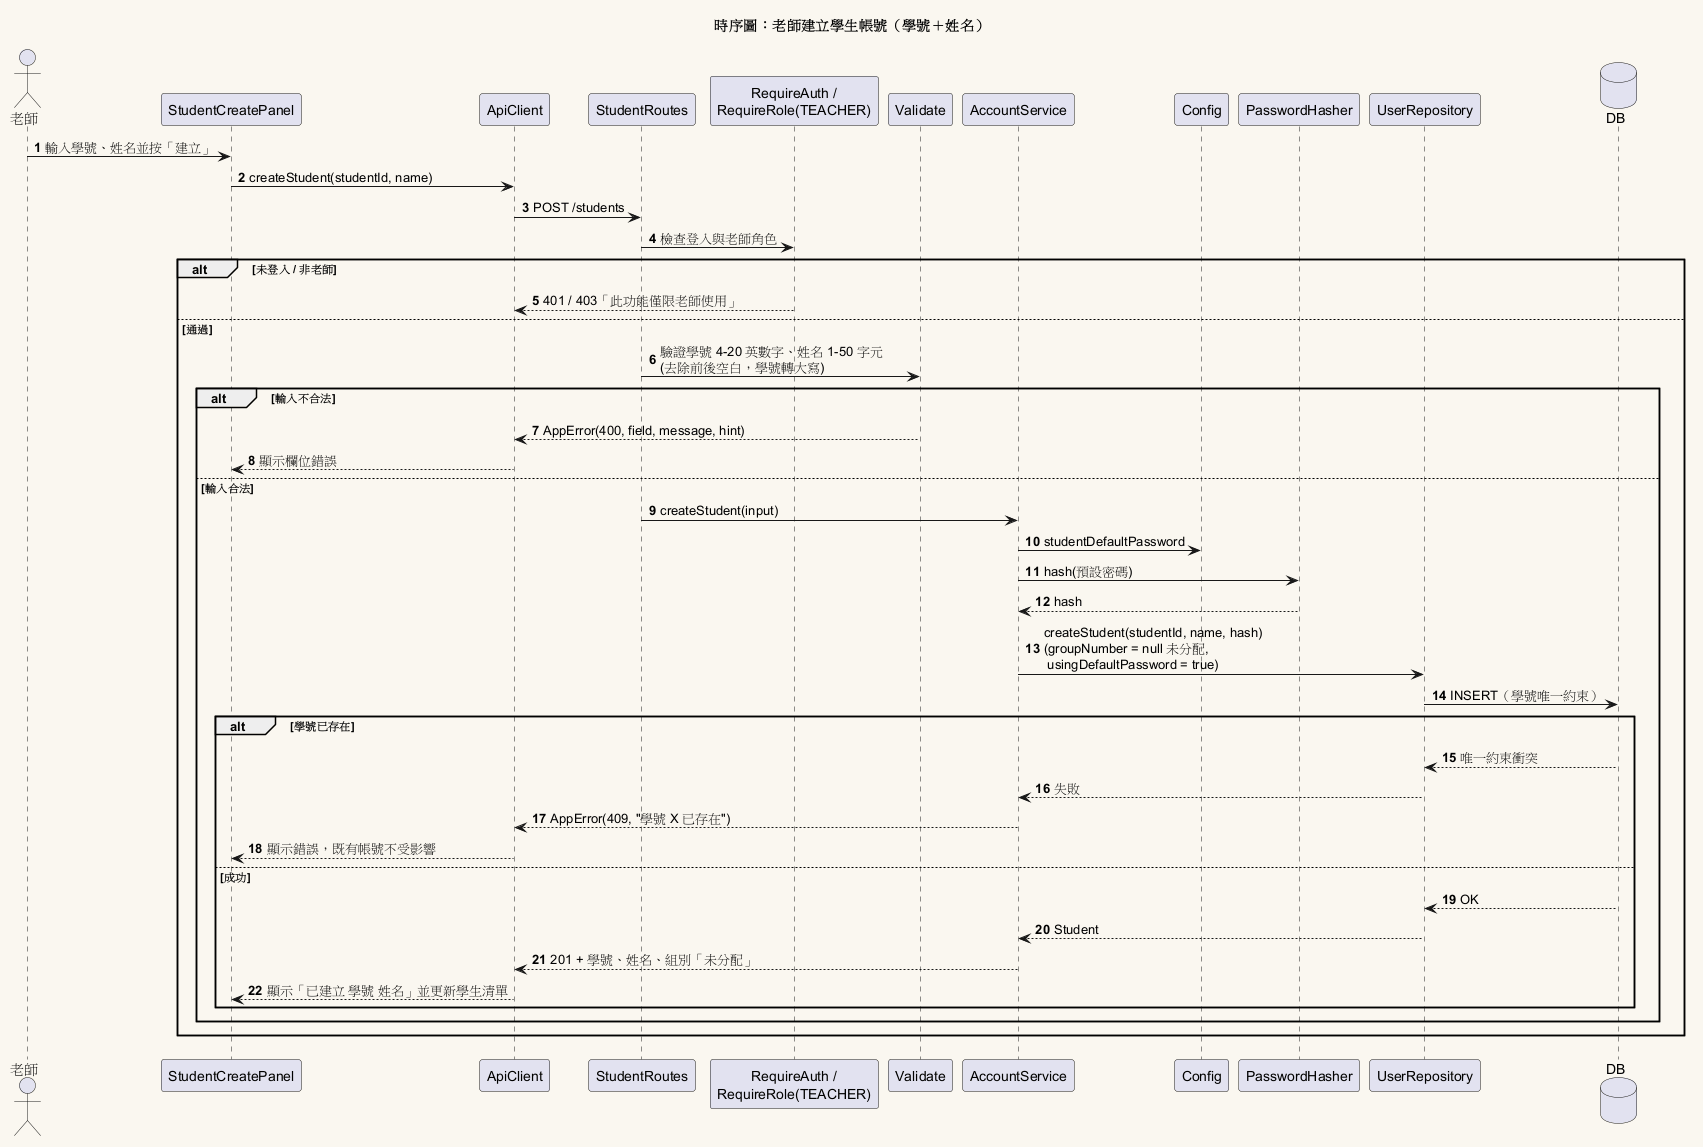

The diagram above was rendered by PlantUML. Its source (embedded in the PNG):
@startuml 001-sequence-create-student
title 時序圖：老師建立學生帳號（學號＋姓名）

skinparam backgroundColor #FAF7F0
skinparam shadowing false
autonumber

actor "老師" as T
participant "StudentCreatePanel" as P
participant "ApiClient" as API
participant "StudentRoutes" as R
participant "RequireAuth /\nRequireRole(TEACHER)" as G
participant "Validate" as V
participant "AccountService" as AS
participant "Config" as C
participant "PasswordHasher" as H
participant "UserRepository" as UR
database "DB" as DB

T -> P : 輸入學號、姓名並按「建立」
P -> API : createStudent(studentId, name)
API -> R : POST /students
R -> G : 檢查登入與老師角色
alt 未登入 / 非老師
  G --> API : 401 / 403「此功能僅限老師使用」
else 通過
  R -> V : 驗證學號 4-20 英數字、姓名 1-50 字元\n(去除前後空白，學號轉大寫)
  alt 輸入不合法
    V --> API : AppError(400, field, message, hint)
    API --> P : 顯示欄位錯誤
  else 輸入合法
    R -> AS : createStudent(input)
    AS -> C : studentDefaultPassword
    AS -> H : hash(預設密碼)
    H --> AS : hash
    AS -> UR : createStudent(studentId, name, hash)\n(groupNumber = null 未分配,\n usingDefaultPassword = true)
    UR -> DB : INSERT（學號唯一約束）
    alt 學號已存在
      DB --> UR : 唯一約束衝突
      UR --> AS : 失敗
      AS --> API : AppError(409, "學號 X 已存在")
      API --> P : 顯示錯誤，既有帳號不受影響
    else 成功
      DB --> UR : OK
      UR --> AS : Student
      AS --> API : 201 + 學號、姓名、組別「未分配」
      API --> P : 顯示「已建立 學號 姓名」並更新學生清單
    end
  end
end
@enduml